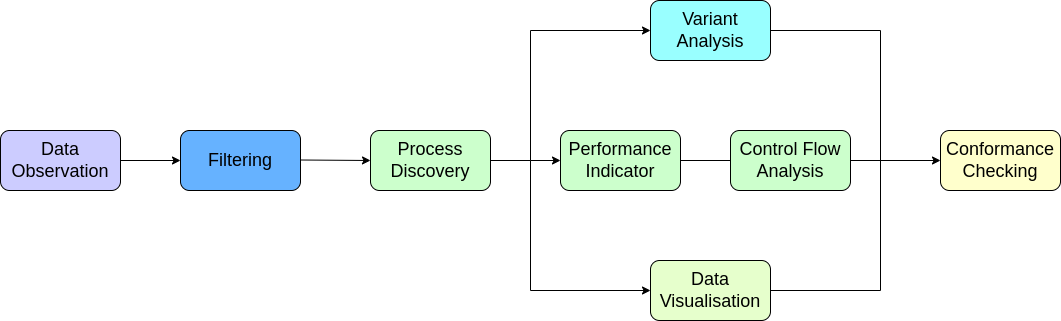

The diagram above was exported from draw.io. Its source (the exported page's mxGraphModel, read from the mxfile embedded in the PNG):
<mxGraphModel dx="1038" dy="589" grid="1" gridSize="10" guides="1" tooltips="1" connect="1" arrows="1" fold="1" page="1" pageScale="1" pageWidth="850" pageHeight="1100" math="0" shadow="0">
  <root>
    <mxCell id="0" />
    <mxCell id="1" parent="0" />
    <mxCell id="kKAmoxmDcgoPoCB50j3l-1" value="&lt;font style=&quot;font-size: 18px&quot;&gt;Filtering&lt;/font&gt;" style="rounded=1;whiteSpace=wrap;html=1;fillColor=#66B2FF;" parent="1" vertex="1">
      <mxGeometry x="210" y="190" width="120" height="60" as="geometry" />
    </mxCell>
    <mxCell id="kKAmoxmDcgoPoCB50j3l-2" value="Variant Analysis" style="rounded=1;whiteSpace=wrap;html=1;fontSize=18;fillColor=#99FFFF;" parent="1" vertex="1">
      <mxGeometry x="680" y="60" width="120" height="60" as="geometry" />
    </mxCell>
    <mxCell id="kKAmoxmDcgoPoCB50j3l-3" value="Conformance Checking" style="rounded=1;whiteSpace=wrap;html=1;fontSize=18;fillColor=#FFFFCC;" parent="1" vertex="1">
      <mxGeometry x="970" y="190" width="120" height="60" as="geometry" />
    </mxCell>
    <mxCell id="kKAmoxmDcgoPoCB50j3l-5" value="Data Visualisation" style="rounded=1;whiteSpace=wrap;html=1;fontSize=18;fillColor=#E6FFCC;" parent="1" vertex="1">
      <mxGeometry x="680" y="320" width="120" height="60" as="geometry" />
    </mxCell>
    <mxCell id="AEmX_bV0JqBmdD8YPpiU-1" value="&lt;font style=&quot;font-size: 18px&quot;&gt;Data Observation&lt;/font&gt;" style="rounded=1;whiteSpace=wrap;html=1;fillColor=#CCCCFF;" vertex="1" parent="1">
      <mxGeometry x="30" y="190" width="120" height="60" as="geometry" />
    </mxCell>
    <mxCell id="AEmX_bV0JqBmdD8YPpiU-2" value="&lt;font style=&quot;font-size: 18px;&quot;&gt;Process Discovery&lt;/font&gt;" style="rounded=1;whiteSpace=wrap;html=1;fillColor=#CCFFCC;" vertex="1" parent="1">
      <mxGeometry x="400" y="190" width="120" height="60" as="geometry" />
    </mxCell>
    <mxCell id="AEmX_bV0JqBmdD8YPpiU-6" value="" style="endArrow=classic;html=1;rounded=0;fontSize=18;exitX=1;exitY=0.5;exitDx=0;exitDy=0;entryX=0;entryY=0.5;entryDx=0;entryDy=0;" edge="1" parent="1" source="AEmX_bV0JqBmdD8YPpiU-1" target="kKAmoxmDcgoPoCB50j3l-1">
      <mxGeometry width="50" height="50" relative="1" as="geometry">
        <mxPoint x="160" y="320" as="sourcePoint" />
        <mxPoint x="210" y="270" as="targetPoint" />
      </mxGeometry>
    </mxCell>
    <mxCell id="AEmX_bV0JqBmdD8YPpiU-7" value="" style="endArrow=classic;html=1;rounded=0;fontSize=18;exitX=1;exitY=0.5;exitDx=0;exitDy=0;" edge="1" parent="1">
      <mxGeometry width="50" height="50" relative="1" as="geometry">
        <mxPoint x="330" y="219.5" as="sourcePoint" />
        <mxPoint x="400" y="220" as="targetPoint" />
      </mxGeometry>
    </mxCell>
    <mxCell id="AEmX_bV0JqBmdD8YPpiU-11" value="" style="endArrow=none;html=1;rounded=0;fontSize=18;exitX=1;exitY=0.5;exitDx=0;exitDy=0;" edge="1" parent="1" source="AEmX_bV0JqBmdD8YPpiU-2">
      <mxGeometry width="50" height="50" relative="1" as="geometry">
        <mxPoint x="440" y="310" as="sourcePoint" />
        <mxPoint x="560" y="220" as="targetPoint" />
      </mxGeometry>
    </mxCell>
    <mxCell id="AEmX_bV0JqBmdD8YPpiU-12" value="" style="endArrow=classic;html=1;rounded=0;fontSize=18;entryX=0;entryY=0.5;entryDx=0;entryDy=0;" edge="1" parent="1" target="kKAmoxmDcgoPoCB50j3l-2">
      <mxGeometry width="50" height="50" relative="1" as="geometry">
        <mxPoint x="560" y="90" as="sourcePoint" />
        <mxPoint x="560" y="130" as="targetPoint" />
      </mxGeometry>
    </mxCell>
    <mxCell id="AEmX_bV0JqBmdD8YPpiU-13" value="" style="endArrow=none;html=1;rounded=0;fontSize=18;" edge="1" parent="1">
      <mxGeometry width="50" height="50" relative="1" as="geometry">
        <mxPoint x="560" y="90" as="sourcePoint" />
        <mxPoint x="560" y="220" as="targetPoint" />
      </mxGeometry>
    </mxCell>
    <mxCell id="AEmX_bV0JqBmdD8YPpiU-14" value="" style="endArrow=none;html=1;rounded=0;fontSize=18;" edge="1" parent="1">
      <mxGeometry width="50" height="50" relative="1" as="geometry">
        <mxPoint x="560" y="350" as="sourcePoint" />
        <mxPoint x="560" y="220" as="targetPoint" />
      </mxGeometry>
    </mxCell>
    <mxCell id="AEmX_bV0JqBmdD8YPpiU-15" value="" style="endArrow=classic;html=1;rounded=0;fontSize=18;entryX=0;entryY=0.5;entryDx=0;entryDy=0;" edge="1" parent="1" target="kKAmoxmDcgoPoCB50j3l-5">
      <mxGeometry width="50" height="50" relative="1" as="geometry">
        <mxPoint x="560" y="350" as="sourcePoint" />
        <mxPoint x="490" y="260" as="targetPoint" />
      </mxGeometry>
    </mxCell>
    <mxCell id="AEmX_bV0JqBmdD8YPpiU-18" value="" style="endArrow=none;html=1;rounded=0;fontSize=18;entryX=1;entryY=0.5;entryDx=0;entryDy=0;" edge="1" parent="1" target="kKAmoxmDcgoPoCB50j3l-2">
      <mxGeometry width="50" height="50" relative="1" as="geometry">
        <mxPoint x="910" y="90" as="sourcePoint" />
        <mxPoint x="490" y="260" as="targetPoint" />
      </mxGeometry>
    </mxCell>
    <mxCell id="AEmX_bV0JqBmdD8YPpiU-19" value="" style="endArrow=none;html=1;rounded=0;fontSize=18;entryX=1;entryY=0.5;entryDx=0;entryDy=0;" edge="1" parent="1" target="kKAmoxmDcgoPoCB50j3l-5">
      <mxGeometry width="50" height="50" relative="1" as="geometry">
        <mxPoint x="910" y="350" as="sourcePoint" />
        <mxPoint x="490" y="260" as="targetPoint" />
      </mxGeometry>
    </mxCell>
    <mxCell id="AEmX_bV0JqBmdD8YPpiU-20" value="" style="endArrow=none;html=1;rounded=0;fontSize=18;" edge="1" parent="1">
      <mxGeometry width="50" height="50" relative="1" as="geometry">
        <mxPoint x="910" y="350" as="sourcePoint" />
        <mxPoint x="910" y="90" as="targetPoint" />
      </mxGeometry>
    </mxCell>
    <mxCell id="AEmX_bV0JqBmdD8YPpiU-22" value="" style="endArrow=classic;html=1;rounded=0;fontSize=18;entryX=0;entryY=0.5;entryDx=0;entryDy=0;" edge="1" parent="1" target="kKAmoxmDcgoPoCB50j3l-3">
      <mxGeometry width="50" height="50" relative="1" as="geometry">
        <mxPoint x="880" y="220" as="sourcePoint" />
        <mxPoint x="490" y="260" as="targetPoint" />
      </mxGeometry>
    </mxCell>
    <mxCell id="AEmX_bV0JqBmdD8YPpiU-23" value="&lt;font style=&quot;font-size: 18px;&quot;&gt;Performance&lt;br&gt;Indicator&lt;br&gt;&lt;/font&gt;" style="rounded=1;whiteSpace=wrap;html=1;fillColor=#CCFFCC;" vertex="1" parent="1">
      <mxGeometry x="590" y="190" width="120" height="60" as="geometry" />
    </mxCell>
    <mxCell id="AEmX_bV0JqBmdD8YPpiU-25" value="" style="endArrow=classic;html=1;rounded=0;fontSize=18;entryX=0;entryY=0.5;entryDx=0;entryDy=0;" edge="1" parent="1" target="AEmX_bV0JqBmdD8YPpiU-23">
      <mxGeometry width="50" height="50" relative="1" as="geometry">
        <mxPoint x="560" y="220" as="sourcePoint" />
        <mxPoint x="510" y="240" as="targetPoint" />
      </mxGeometry>
    </mxCell>
    <mxCell id="AEmX_bV0JqBmdD8YPpiU-27" value="" style="endArrow=none;html=1;rounded=0;fontSize=18;exitX=1;exitY=0.5;exitDx=0;exitDy=0;entryX=0;entryY=0.5;entryDx=0;entryDy=0;" edge="1" parent="1" source="AEmX_bV0JqBmdD8YPpiU-23" target="AEmX_bV0JqBmdD8YPpiU-28">
      <mxGeometry width="50" height="50" relative="1" as="geometry">
        <mxPoint x="460" y="290" as="sourcePoint" />
        <mxPoint x="740" y="220" as="targetPoint" />
      </mxGeometry>
    </mxCell>
    <mxCell id="AEmX_bV0JqBmdD8YPpiU-28" value="&lt;font style=&quot;font-size: 18px;&quot;&gt;Control Flow Analysis&lt;br&gt;&lt;/font&gt;" style="rounded=1;whiteSpace=wrap;html=1;fillColor=#CCFFCC;" vertex="1" parent="1">
      <mxGeometry x="760" y="190" width="120" height="60" as="geometry" />
    </mxCell>
  </root>
</mxGraphModel>